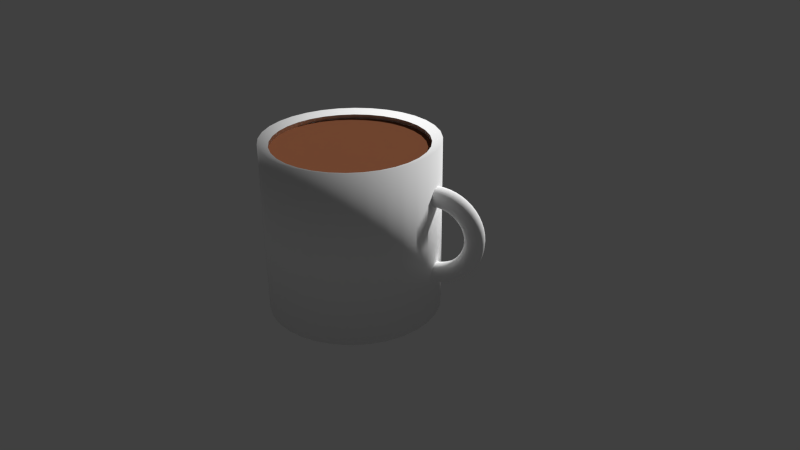 # Source: coffeemug.blend  (saved by Blender 4.0.36; exported with 4.5.12 LTS)
import bpy
from mathutils import Matrix  # noqa: F401  (used for matrix-valued properties, if any)

bpy.ops.wm.read_factory_settings(use_empty=True)
scene = bpy.context.scene
scene.name = 'Scene'

# ---- collections
col_collection_1 = bpy.data.collections.new('Collection 1'); scene.collection.children.link(col_collection_1)

# ---- materials (node trees are filled in below, after node groups)
mat_brown = bpy.data.materials.new('brown')
mat_brown.alpha_threshold = 0.0
mat_brown.use_transparent_shadow = False
mat_brown.diffuse_color = (0.2347, 0.08668, 0.04161, 1.0)
mat_brown.roughness = 0.5
mat_white = bpy.data.materials.new('white')
mat_white.alpha_threshold = 0.0
mat_white.use_transparent_shadow = False
mat_white.diffuse_color = (1.0, 1.0, 1.0, 1.0)
mat_white.roughness = 1.0
mat_white.specular_intensity = 1.0
mat_white.line_color = (0.0, 0.0, 0.0, 1.0)

# ---- material node trees

# ---- world
world_world = bpy.data.worlds.new('World'); scene.world = world_world
world_world.color = (0.05088, 0.05088, 0.05088)
world_world.use_sun_shadow = False
world_world.sun_shadow_jitter_overblur = 0.0
world_world.cycles.sampling_method = 'MANUAL'
world_world.cycles.sample_map_resolution = 256

# ---- cameras
cam_camera = bpy.data.cameras.new('Camera')
cam_camera.clip_end = 100.0
cam_camera.lens = 35.0
cam_camera.sensor_width = 32.0
cam_camera.sensor_height = 18.0
cam_camera.ortho_scale = 7.314
cam_camera.dof.focus_distance = 0.0
cam_camera.dof.aperture_fstop = 128.0

# ---- meshes
me_circle = bpy.data.meshes.new('Circle')
me_circle.from_pydata([(5.807, -2.571, -1.597), (5.756, -2.576, -1.597), (5.707, -2.591, -1.597), (5.661, -2.615, -1.597), (5.622, -2.648, -1.597), (5.589, -2.687, -1.597), (5.565, -2.733, -1.597), (5.55, -2.782, -1.597), (5.545, -2.833, -1.597), (5.55, -2.884, -1.597), (5.565, -2.933, -1.597), (5.589, -2.979, -1.597), (5.622, -3.018, -1.597), (5.661, -3.051, -1.597), (5.707, -3.075, -1.597), (5.756, -3.09, -1.597), (5.807, -3.095, -1.597), (5.858, -3.09, -1.597), (5.907, -3.075, -1.597), (5.953, -3.051, -1.597), (5.992, -3.018, -1.597), (6.025, -2.979, -1.597), (6.049, -2.933, -1.597), (6.064, -2.884, -1.597), (6.069, -2.833, -1.597), (6.064, -2.782, -1.597), (6.049, -2.733, -1.597), (6.025, -2.687, -1.597), (5.992, -2.648, -1.597), (5.953, -2.615, -1.597), (5.907, -2.591, -1.597), (5.858, -2.576, -1.597)], [], [(1, 2, 3, 4, 5, 6, 7, 8, 9, 10, 11, 12, 13, 14, 15, 16, 17, 18, 19, 20, 21, 22, 23, 24, 25, 26, 27, 28, 29, 30, 31, 0)])
me_circle.materials.append(mat_brown)
me_circle.use_remesh_preserve_volume = False
me_circle.use_remesh_preserve_attributes = False
me_circle.use_mirror_vertex_groups = False
me_circle.update()
me_cylinder_004 = bpy.data.meshes.new('Cylinder.004')
me_cylinder_004.from_pydata([(1.555, -2.235e-06, 0.01338), (1.54, 0.05715, 0.01338), (1.498, 0.09899, 0.01338), (1.441, 0.1143, 0.01338), (1.384, 0.09899, 0.01338), (1.342, 0.05715, 0.01338), (1.326, -2.235e-06, 0.01338), (1.342, -0.05716, 0.01338), (1.384, -0.09899, 0.01338), (1.441, -0.1143, 0.01338), (1.498, -0.09899, 0.01338), (1.54, -0.05716, 0.01338), (1.55, -2.241e-06, -0.06122), (1.535, 0.05715, -0.05922), (1.494, 0.09899, -0.05376), (1.437, 0.1143, -0.0463), (1.38, 0.09899, -0.03884), (1.339, 0.05715, -0.03338), (1.324, -2.237e-06, -0.03138), (1.339, -0.05716, -0.03338), (1.38, -0.09899, -0.03884), (1.437, -0.1143, -0.0463), (1.494, -0.09899, -0.05376), (1.535, -0.05716, -0.05922), (1.536, -2.247e-06, -0.1345), (1.521, 0.05715, -0.1306), (1.48, 0.09899, -0.1197), (1.425, 0.1143, -0.105), (1.37, 0.09899, -0.09016), (1.33, 0.05715, -0.07934), (1.315, -2.241e-06, -0.07537), (1.33, -0.05716, -0.07934), (1.37, -0.09899, -0.09016), (1.425, -0.1143, -0.105), (1.48, -0.09899, -0.1197), (1.521, -0.05716, -0.1306), (1.512, -2.247e-06, -0.2053), (1.497, 0.05715, -0.1995), (1.459, 0.09899, -0.1835), (1.406, 0.1143, -0.1616), (1.353, 0.09899, -0.1397), (1.315, 0.05715, -0.1237), (1.3, -2.234e-06, -0.1178), (1.315, -0.05716, -0.1237), (1.353, -0.09899, -0.1397), (1.406, -0.1143, -0.1616), (1.459, -0.09899, -0.1835), (1.497, -0.05716, -0.1995), (1.479, -2.247e-06, -0.2724), (1.465, 0.05715, -0.2647), (1.429, 0.09899, -0.2438), (1.38, 0.1143, -0.2152), (1.33, 0.09899, -0.1867), (1.294, 0.05715, -0.1657), (1.281, -2.247e-06, -0.1581), (1.294, -0.05716, -0.1657), (1.33, -0.09899, -0.1867), (1.38, -0.1143, -0.2152), (1.429, -0.09899, -0.2438), (1.465, -0.05716, -0.2647), (1.437, -2.247e-06, -0.3345), (1.425, 0.05715, -0.3252), (1.392, 0.09899, -0.2998), (1.346, 0.1143, -0.265), (1.301, 0.09899, -0.2302), (1.268, 0.05715, -0.2047), (1.256, -2.247e-06, -0.1954), (1.268, -0.05716, -0.2047), (1.301, -0.09899, -0.2302), (1.346, -0.1143, -0.265), (1.392, -0.09899, -0.2998), (1.425, -0.05716, -0.3252), (1.388, -2.247e-06, -0.3908), (1.377, 0.05715, -0.3799), (1.347, 0.09899, -0.3503), (1.307, 0.1143, -0.3099), (1.266, 0.09899, -0.2695), (1.237, 0.05715, -0.2399), (1.226, -2.247e-06, -0.2291), (1.237, -0.05716, -0.2399), (1.266, -0.09899, -0.2695), (1.307, -0.1143, -0.3099), (1.347, -0.09899, -0.3503), (1.377, -0.05716, -0.3799), (1.331, -2.247e-06, -0.44), (1.322, 0.05715, -0.4279), (1.297, 0.09899, -0.3947), (1.262, 0.1143, -0.3494), (1.227, 0.09899, -0.304), (1.202, 0.05715, -0.2708), (1.192, -2.247e-06, -0.2587), (1.202, -0.05716, -0.2708), (1.227, -0.09899, -0.304), (1.262, -0.1143, -0.3494), (1.297, -0.09899, -0.3947), (1.322, -0.05716, -0.4279), (1.269, -2.247e-06, -0.4816), (1.262, 0.05715, -0.4683), (1.241, 0.09899, -0.4321), (1.212, 0.1143, -0.3826), (1.184, 0.09899, -0.3331), (1.163, 0.05715, -0.2969), (1.155, -2.247e-06, -0.2836), (1.163, -0.05716, -0.2969), (1.184, -0.09899, -0.3331), (1.212, -0.1143, -0.3826), (1.241, -0.09899, -0.4321), (1.262, -0.05716, -0.4683), (1.202, -2.247e-06, -0.5146), (1.196, 0.05715, -0.5005), (1.18, 0.09899, -0.4618), (1.159, 0.1143, -0.409), (1.137, 0.09899, -0.3562), (1.121, 0.05715, -0.3176), (1.115, -2.247e-06, -0.3034), (1.121, -0.05716, -0.3176), (1.137, -0.09899, -0.3562), (1.159, -0.1143, -0.409), (1.18, -0.09899, -0.4618), (1.196, -0.05716, -0.5005), (1.131, -2.247e-06, -0.5387), (1.128, 0.05715, -0.5239), (1.117, 0.09899, -0.4835), (1.102, 0.1143, -0.4283), (1.087, 0.09899, -0.3731), (1.076, 0.05715, -0.3326), (1.072, -2.247e-06, -0.3179), (1.076, -0.05716, -0.3326), (1.087, -0.09899, -0.3731), (1.102, -0.1143, -0.4283), (1.117, -0.09899, -0.4835), (1.128, -0.05716, -0.5239), (1.058, -2.247e-06, -0.5533), (1.056, 0.05715, -0.5381), (1.051, 0.09899, -0.4966), (1.043, 0.1143, -0.4399), (1.036, 0.09899, -0.3833), (1.03, 0.05715, -0.3418), (1.028, -2.247e-06, -0.3266), (1.03, -0.05716, -0.3418), (1.036, -0.09899, -0.3833), (1.043, -0.1143, -0.4399), (1.051, -0.09899, -0.4966), (1.056, -0.05716, -0.5381), (0.9836, -2.247e-06, -0.5582), (0.9836, 0.05715, -0.5428), (0.9836, 0.09899, -0.501), (0.9836, 0.1143, -0.4438), (0.9836, 0.09899, -0.3867), (0.9836, 0.05715, -0.3449), (0.9836, -2.247e-06, -0.3295), (0.9836, -0.05716, -0.3449), (0.9836, -0.09899, -0.3867), (0.9836, -0.1143, -0.4438), (0.9836, -0.09899, -0.501), (0.9836, -0.05716, -0.5428), (0.9836, -2.193e-06, 0.5849), (0.9836, 0.05715, 0.5696), (0.9836, 0.09899, 0.5278), (0.9836, 0.1143, 0.4706), (0.9836, 0.09899, 0.4135), (0.9836, 0.05715, 0.3716), (0.9836, -2.22e-06, 0.3563), (0.9836, -0.05716, 0.3716), (0.9836, -0.09899, 0.4135), (0.9836, -0.1143, 0.4706), (0.9836, -0.09899, 0.5278), (0.9836, -0.05716, 0.5696), (1.058, -2.193e-06, 0.58), (1.056, 0.05715, 0.5648), (1.051, 0.09899, 0.5234), (1.043, 0.1143, 0.4667), (1.036, 0.09899, 0.41), (1.03, 0.05715, 0.3686), (1.028, -2.22e-06, 0.3534), (1.03, -0.05716, 0.3686), (1.036, -0.09899, 0.41), (1.043, -0.1143, 0.4667), (1.051, -0.09899, 0.5234), (1.056, -0.05716, 0.5648), (1.131, -2.193e-06, 0.5654), (1.128, 0.05715, 0.5506), (1.117, 0.09899, 0.5102), (1.102, 0.1143, 0.455), (1.087, 0.09899, 0.3998), (1.076, 0.05715, 0.3594), (1.072, -2.22e-06, 0.3446), (1.076, -0.05716, 0.3594), (1.087, -0.09899, 0.3998), (1.102, -0.1143, 0.455), (1.117, -0.09899, 0.5102), (1.128, -0.05716, 0.5506), (1.202, -2.193e-06, 0.5414), (1.196, 0.05715, 0.5273), (1.18, 0.09899, 0.4886), (1.159, 0.1143, 0.4358), (1.137, 0.09899, 0.383), (1.121, 0.05715, 0.3443), (1.115, -2.22e-06, 0.3302), (1.121, -0.05716, 0.3443), (1.137, -0.09899, 0.383), (1.159, -0.1143, 0.4358), (1.18, -0.09899, 0.4886), (1.196, -0.05716, 0.5273), (1.269, -2.193e-06, 0.5083), (1.262, 0.05715, 0.4951), (1.241, 0.09899, 0.4588), (1.212, 0.1143, 0.4094), (1.184, 0.09899, 0.3599), (1.163, 0.05715, 0.3236), (1.155, -2.22e-06, 0.3104), (1.163, -0.05716, 0.3236), (1.184, -0.09899, 0.3599), (1.212, -0.1143, 0.4094), (1.241, -0.09899, 0.4588), (1.262, -0.05716, 0.4951), (1.331, -2.22e-06, 0.4668), (1.322, 0.05715, 0.4547), (1.297, 0.09899, 0.4215), (1.262, 0.1143, 0.3761), (1.227, 0.09899, 0.3308), (1.202, 0.05715, 0.2976), (1.192, -2.22e-06, 0.2854), (1.202, -0.05716, 0.2976), (1.227, -0.09899, 0.3308), (1.262, -0.1143, 0.3761), (1.297, -0.09899, 0.4215), (1.322, -0.05716, 0.4547), (1.388, -2.22e-06, 0.4175), (1.377, 0.05715, 0.4067), (1.347, 0.09899, 0.3771), (1.307, 0.1143, 0.3367), (1.266, 0.09899, 0.2963), (1.237, 0.05715, 0.2667), (1.226, -2.22e-06, 0.2559), (1.237, -0.05716, 0.2667), (1.266, -0.09899, 0.2963), (1.307, -0.1143, 0.3367), (1.347, -0.09899, 0.3771), (1.377, -0.05716, 0.4067), (1.437, -2.22e-06, 0.3613), (1.425, 0.05715, 0.352), (1.392, 0.09899, 0.3265), (1.346, 0.1143, 0.2917), (1.301, 0.09899, 0.2569), (1.268, 0.05715, 0.2315), (1.256, -2.22e-06, 0.2221), (1.268, -0.05716, 0.2315), (1.301, -0.09899, 0.2569), (1.346, -0.1143, 0.2917), (1.392, -0.09899, 0.3265), (1.425, -0.05716, 0.352), (1.479, -2.22e-06, 0.2991), (1.465, 0.05715, 0.2915), (1.429, 0.09899, 0.2706), (1.38, 0.1143, 0.242), (1.33, 0.09899, 0.2134), (1.294, 0.05715, 0.1925), (1.281, -2.234e-06, 0.1848), (1.294, -0.05716, 0.1925), (1.33, -0.09899, 0.2134), (1.38, -0.1143, 0.242), (1.429, -0.09899, 0.2706), (1.465, -0.05716, 0.2915), (1.512, -2.22e-06, 0.2321), (1.497, 0.05715, 0.2262), (1.459, 0.09899, 0.2102), (1.406, 0.1143, 0.1884), (1.353, 0.09899, 0.1665), (1.315, 0.05715, 0.1505), (1.3, -2.234e-06, 0.1446), (1.315, -0.05716, 0.1505), (1.353, -0.09899, 0.1665), (1.406, -0.1143, 0.1884), (1.459, -0.09899, 0.2102), (1.497, -0.05716, 0.2262), (1.536, -2.234e-06, 0.1613), (1.521, 0.05715, 0.1573), (1.48, 0.09899, 0.1465), (1.425, 0.1143, 0.1317), (1.37, 0.09899, 0.1169), (1.33, 0.05715, 0.1061), (1.315, -2.234e-06, 0.1021), (1.33, -0.05716, 0.1061), (1.37, -0.09899, 0.1169), (1.425, -0.1143, 0.1317), (1.48, -0.09899, 0.1465), (1.521, -0.05716, 0.1573), (1.55, -2.234e-06, 0.08798), (1.535, 0.05715, 0.08598), (1.494, 0.09899, 0.08052), (1.437, 0.1143, 0.07306), (1.38, 0.09899, 0.0656), (1.339, 0.05715, 0.06014), (1.324, -2.234e-06, 0.05814), (1.339, -0.05716, 0.06014), (1.38, -0.09899, 0.0656), (1.437, -0.1143, 0.07306), (1.494, -0.09899, 0.08052), (1.535, -0.05716, 0.08598), (0.0, 1.0, -1.0), (0.0, 1.0, 1.0), (0.1951, 0.9808, -1.0), (0.1951, 0.9808, 1.0), (0.3827, 0.9239, -1.0), (0.3827, 0.9239, 1.0), (0.5556, 0.8315, -1.0), (0.5556, 0.8315, 1.0), (0.7071, 0.7071, -1.0), (0.7071, 0.7071, 1.0), (0.8315, 0.5556, -1.0), (0.8315, 0.5556, 1.0), (0.9239, 0.3827, -1.0), (0.9239, 0.3827, 1.0), (0.9808, 0.1951, -1.0), (0.9808, 0.1951, 1.0), (1.0, 7.55e-08, -1.0), (1.0, 7.55e-08, 1.0), (0.9808, -0.1951, -1.0), (0.9808, -0.1951, 1.0), (0.9239, -0.3827, -1.0), (0.9239, -0.3827, 1.0), (0.8315, -0.5556, -1.0), (0.8315, -0.5556, 1.0), (0.7071, -0.7071, -1.0), (0.7071, -0.7071, 1.0), (0.5556, -0.8315, -1.0), (0.5556, -0.8315, 1.0), (0.3827, -0.9239, -1.0), (0.3827, -0.9239, 1.0), (0.1951, -0.9808, -1.0), (0.1951, -0.9808, 1.0), (-3.258e-07, -1.0, -1.0), (-3.258e-07, -1.0, 1.0), (-0.1951, -0.9808, -1.0), (-0.1951, -0.9808, 1.0), (-0.3827, -0.9239, -1.0), (-0.3827, -0.9239, 1.0), (-0.5556, -0.8315, -1.0), (-0.5556, -0.8315, 1.0), (-0.7071, -0.7071, -1.0), (-0.7071, -0.7071, 1.0), (-0.8315, -0.5556, -1.0), (-0.8315, -0.5556, 1.0), (-0.9239, -0.3827, -1.0), (-0.9239, -0.3827, 1.0), (-0.9808, -0.1951, -1.0), (-0.9808, -0.1951, 1.0), (-1.0, 9.656e-07, -1.0), (-1.0, 9.656e-07, 1.0), (-0.9808, 0.1951, -1.0), (-0.9808, 0.1951, 1.0), (-0.9239, 0.3827, -1.0), (-0.9239, 0.3827, 1.0), (-0.8315, 0.5556, -1.0), (-0.8315, 0.5556, 1.0), (-0.7071, 0.7071, -1.0), (-0.7071, 0.7071, 1.0), (-0.5556, 0.8315, -1.0), (-0.5556, 0.8315, 1.0), (-0.3827, 0.9239, -1.0), (-0.3827, 0.9239, 1.0), (-0.1951, 0.9808, -1.0), (-0.1951, 0.9808, 1.0), (0.1726, -0.8677, 0.9591), (0.1726, -0.8677, -0.8103), (0.3386, -0.8173, 0.9591), (0.3386, -0.8173, -0.8103), (0.4915, -0.7356, 0.9591), (0.4915, -0.7356, -0.8103), (0.6256, -0.6256, 0.9591), (0.6256, -0.6256, -0.8103), (0.7356, -0.4915, 0.9591), (0.7356, -0.4915, -0.8103), (0.8173, -0.3386, 0.9591), (0.8173, -0.3386, -0.8103), (0.8677, -0.1726, 0.9591), (0.8677, -0.1726, -0.8103), (0.8847, 6.079e-08, 0.9591), (0.8847, 6.079e-08, -0.8103), (0.8677, 0.1726, 0.9591), (0.8677, 0.1726, -0.8103), (0.8173, 0.3386, 0.9591), (0.8173, 0.3386, -0.8103), (0.7356, 0.4915, 0.9591), (0.7356, 0.4915, -0.8103), (0.6256, 0.6256, 0.9591), (0.6256, 0.6256, -0.8103), (0.4915, 0.7356, 0.9591), (0.4915, 0.7356, -0.8103), (0.3386, 0.8173, 0.9591), (0.3386, 0.8173, -0.8103), (0.1726, 0.8677, 0.9591), (0.1726, 0.8677, -0.8103), (9.612e-09, 0.8847, 0.9591), (9.612e-09, 0.8847, -0.8103), (-2.787e-07, -0.8847, -0.8103), (-2.787e-07, -0.8847, 0.9591), (-0.1726, -0.8677, -0.8103), (-0.1726, -0.8677, 0.9591), (-0.3386, -0.8173, -0.8103), (-0.3386, -0.8173, 0.9591), (-0.4915, -0.7356, -0.8103), (-0.4915, -0.7356, 0.9591), (-0.6256, -0.6256, -0.8103), (-0.6256, -0.6256, 0.9591), (-0.7356, -0.4915, -0.8103), (-0.7356, -0.4915, 0.9591), (-0.8173, -0.3386, -0.8103), (-0.8173, -0.3386, 0.9591), (-0.8677, -0.1726, -0.8103), (-0.8677, -0.1726, 0.9591), (-0.8847, 8.483e-07, -0.8103), (-0.8847, 8.483e-07, 0.9591), (-0.8677, 0.1726, -0.8103), (-0.8677, 0.1726, 0.9591), (-0.8173, 0.3386, -0.8103), (-0.8173, 0.3386, 0.9591), (-0.7356, 0.4915, -0.8103), (-0.7356, 0.4915, 0.9591), (-0.6256, 0.6256, -0.8103), (-0.6256, 0.6256, 0.9591), (-0.4915, 0.7356, -0.8103), (-0.4915, 0.7356, 0.9591), (-0.3386, 0.8173, -0.8103), (-0.3386, 0.8173, 0.9591), (-0.1726, 0.8677, -0.8103), (-0.1726, 0.8677, 0.9591), (0.9576, 0.09899, 0.5261), (0.9576, 0.09899, -0.385), (0.9576, -0.09899, -0.4993), (0.9576, 0.1143, 0.4689), (0.9576, -0.1143, -0.4421), (0.9576, -0.09899, 0.4118), (0.9576, -0.09899, -0.385), (0.9576, -0.05716, -0.5411), (0.9576, -2.247e-06, -0.3278), (0.9576, 0.05715, -0.5411), (0.9576, 0.05715, 0.5679), (0.9576, -0.05716, -0.3432), (0.9576, -0.09899, 0.5261), (0.9576, 0.1143, -0.4421), (0.9576, 0.09899, -0.4993), (0.9576, -0.05716, 0.5679), (0.9576, -2.193e-06, 0.5832), (0.9576, 0.05715, 0.3699), (0.9576, -2.247e-06, -0.5565), (0.9576, -2.22e-06, 0.3546), (0.9576, -0.05716, 0.3699), (0.9576, 0.05715, -0.3432), (0.9576, 0.09899, 0.4118), (0.9576, -0.1143, 0.4689)], [], [(0, 12, 13, 1), (1, 13, 14, 2), (2, 14, 15, 3), (3, 15, 16, 4), (4, 16, 17, 5), (5, 17, 18, 6), (6, 18, 19, 7), (7, 19, 20, 8), (8, 20, 21, 9), (9, 21, 22, 10), (10, 22, 23, 11), (0, 11, 23, 12), (12, 24, 25, 13), (13, 25, 26, 14), (14, 26, 27, 15), (15, 27, 28, 16), (16, 28, 29, 17), (17, 29, 30, 18), (18, 30, 31, 19), (19, 31, 32, 20), (20, 32, 33, 21), (21, 33, 34, 22), (22, 34, 35, 23), (23, 35, 24, 12), (24, 36, 37, 25), (25, 37, 38, 26), (26, 38, 39, 27), (27, 39, 40, 28), (28, 40, 41, 29), (29, 41, 42, 30), (30, 42, 43, 31), (31, 43, 44, 32), (32, 44, 45, 33), (33, 45, 46, 34), (34, 46, 47, 35), (35, 47, 36, 24), (36, 48, 49, 37), (37, 49, 50, 38), (38, 50, 51, 39), (39, 51, 52, 40), (40, 52, 53, 41), (41, 53, 54, 42), (42, 54, 55, 43), (43, 55, 56, 44), (44, 56, 57, 45), (45, 57, 58, 46), (46, 58, 59, 47), (47, 59, 48, 36), (48, 60, 61, 49), (49, 61, 62, 50), (50, 62, 63, 51), (51, 63, 64, 52), (52, 64, 65, 53), (53, 65, 66, 54), (54, 66, 67, 55), (55, 67, 68, 56), (56, 68, 69, 57), (57, 69, 70, 58), (58, 70, 71, 59), (59, 71, 60, 48), (60, 72, 73, 61), (61, 73, 74, 62), (62, 74, 75, 63), (63, 75, 76, 64), (64, 76, 77, 65), (65, 77, 78, 66), (66, 78, 79, 67), (67, 79, 80, 68), (68, 80, 81, 69), (69, 81, 82, 70), (70, 82, 83, 71), (71, 83, 72, 60), (72, 84, 85, 73), (73, 85, 86, 74), (74, 86, 87, 75), (75, 87, 88, 76), (76, 88, 89, 77), (77, 89, 90, 78), (78, 90, 91, 79), (79, 91, 92, 80), (80, 92, 93, 81), (81, 93, 94, 82), (82, 94, 95, 83), (83, 95, 84, 72), (84, 96, 97, 85), (85, 97, 98, 86), (86, 98, 99, 87), (87, 99, 100, 88), (88, 100, 101, 89), (89, 101, 102, 90), (90, 102, 103, 91), (91, 103, 104, 92), (92, 104, 105, 93), (93, 105, 106, 94), (94, 106, 107, 95), (95, 107, 96, 84), (96, 108, 109, 97), (97, 109, 110, 98), (98, 110, 111, 99), (99, 111, 112, 100), (100, 112, 113, 101), (101, 113, 114, 102), (102, 114, 115, 103), (103, 115, 116, 104), (104, 116, 117, 105), (105, 117, 118, 106), (106, 118, 119, 107), (107, 119, 108, 96), (108, 120, 121, 109), (109, 121, 122, 110), (110, 122, 123, 111), (111, 123, 124, 112), (112, 124, 125, 113), (113, 125, 126, 114), (114, 126, 127, 115), (115, 127, 128, 116), (116, 128, 129, 117), (117, 129, 130, 118), (118, 130, 131, 119), (119, 131, 120, 108), (120, 132, 133, 121), (121, 133, 134, 122), (122, 134, 135, 123), (123, 135, 136, 124), (124, 136, 137, 125), (125, 137, 138, 126), (126, 138, 139, 127), (127, 139, 140, 128), (128, 140, 141, 129), (129, 141, 142, 130), (130, 142, 143, 131), (131, 143, 132, 120), (132, 144, 145, 133), (133, 145, 146, 134), (134, 146, 147, 135), (135, 147, 148, 136), (136, 148, 149, 137), (137, 149, 150, 138), (138, 150, 151, 139), (139, 151, 152, 140), (140, 152, 153, 141), (141, 153, 154, 142), (142, 154, 155, 143), (143, 155, 144, 132), (444, 156, 157, 438), (438, 157, 158, 428), (428, 158, 159, 431), (431, 159, 160, 450), (450, 160, 161, 445), (445, 161, 162, 447), (447, 162, 163, 448), (448, 163, 164, 433), (433, 164, 165, 451), (451, 165, 166, 440), (440, 166, 167, 443), (443, 167, 156, 444), (156, 168, 169, 157), (157, 169, 170, 158), (158, 170, 171, 159), (159, 171, 172, 160), (160, 172, 173, 161), (161, 173, 174, 162), (162, 174, 175, 163), (163, 175, 176, 164), (164, 176, 177, 165), (165, 177, 178, 166), (166, 178, 179, 167), (167, 179, 168, 156), (168, 180, 181, 169), (169, 181, 182, 170), (170, 182, 183, 171), (171, 183, 184, 172), (172, 184, 185, 173), (173, 185, 186, 174), (174, 186, 187, 175), (175, 187, 188, 176), (176, 188, 189, 177), (177, 189, 190, 178), (178, 190, 191, 179), (179, 191, 180, 168), (180, 192, 193, 181), (181, 193, 194, 182), (182, 194, 195, 183), (183, 195, 196, 184), (184, 196, 197, 185), (185, 197, 198, 186), (186, 198, 199, 187), (187, 199, 200, 188), (188, 200, 201, 189), (189, 201, 202, 190), (190, 202, 203, 191), (191, 203, 192, 180), (192, 204, 205, 193), (193, 205, 206, 194), (194, 206, 207, 195), (195, 207, 208, 196), (196, 208, 209, 197), (197, 209, 210, 198), (198, 210, 211, 199), (199, 211, 212, 200), (200, 212, 213, 201), (201, 213, 214, 202), (202, 214, 215, 203), (203, 215, 204, 192), (204, 216, 217, 205), (205, 217, 218, 206), (206, 218, 219, 207), (207, 219, 220, 208), (208, 220, 221, 209), (209, 221, 222, 210), (210, 222, 223, 211), (211, 223, 224, 212), (212, 224, 225, 213), (213, 225, 226, 214), (214, 226, 227, 215), (215, 227, 216, 204), (216, 228, 229, 217), (217, 229, 230, 218), (218, 230, 231, 219), (219, 231, 232, 220), (220, 232, 233, 221), (221, 233, 234, 222), (222, 234, 235, 223), (223, 235, 236, 224), (224, 236, 237, 225), (225, 237, 238, 226), (226, 238, 239, 227), (227, 239, 228, 216), (228, 240, 241, 229), (229, 241, 242, 230), (230, 242, 243, 231), (231, 243, 244, 232), (232, 244, 245, 233), (233, 245, 246, 234), (234, 246, 247, 235), (235, 247, 248, 236), (236, 248, 249, 237), (237, 249, 250, 238), (238, 250, 251, 239), (239, 251, 240, 228), (240, 252, 253, 241), (241, 253, 254, 242), (242, 254, 255, 243), (243, 255, 256, 244), (244, 256, 257, 245), (245, 257, 258, 246), (246, 258, 259, 247), (247, 259, 260, 248), (248, 260, 261, 249), (249, 261, 262, 250), (250, 262, 263, 251), (251, 263, 252, 240), (252, 264, 265, 253), (253, 265, 266, 254), (254, 266, 267, 255), (255, 267, 268, 256), (256, 268, 269, 257), (257, 269, 270, 258), (258, 270, 271, 259), (259, 271, 272, 260), (260, 272, 273, 261), (261, 273, 274, 262), (262, 274, 275, 263), (263, 275, 264, 252), (264, 276, 277, 265), (265, 277, 278, 266), (266, 278, 279, 267), (267, 279, 280, 268), (268, 280, 281, 269), (269, 281, 282, 270), (270, 282, 283, 271), (271, 283, 284, 272), (272, 284, 285, 273), (273, 285, 286, 274), (274, 286, 287, 275), (275, 287, 276, 264), (276, 288, 289, 277), (277, 289, 290, 278), (278, 290, 291, 279), (279, 291, 292, 280), (280, 292, 293, 281), (281, 293, 294, 282), (282, 294, 295, 283), (283, 295, 296, 284), (284, 296, 297, 285), (285, 297, 298, 286), (286, 298, 299, 287), (287, 299, 288, 276), (288, 0, 1, 289), (289, 1, 2, 290), (290, 2, 3, 291), (291, 3, 4, 292), (292, 4, 5, 293), (293, 5, 6, 294), (294, 6, 7, 295), (295, 7, 8, 296), (296, 8, 9, 297), (297, 9, 10, 298), (298, 10, 11, 299), (299, 11, 0, 288), (300, 301, 303, 302), (302, 303, 305, 304), (304, 305, 307, 306), (306, 307, 309, 308), (308, 309, 311, 310), (310, 311, 313, 312), (312, 313, 315, 314), (314, 315, 317, 316), (316, 317, 319, 318), (318, 319, 321, 320), (320, 321, 323, 322), (322, 323, 325, 324), (324, 325, 327, 326), (326, 327, 329, 328), (328, 329, 331, 330), (330, 331, 333, 332), (332, 333, 335, 334), (334, 335, 337, 336), (336, 337, 339, 338), (338, 339, 341, 340), (340, 341, 343, 342), (342, 343, 345, 344), (344, 345, 347, 346), (346, 347, 349, 348), (348, 349, 351, 350), (350, 351, 353, 352), (352, 353, 355, 354), (354, 355, 357, 356), (356, 357, 359, 358), (358, 359, 361, 360), (362, 363, 301, 300), (360, 361, 363, 362), (300, 302, 304, 306, 308, 310, 312, 314, 316, 318, 320, 322, 324, 326, 328, 330, 332, 334, 336, 338, 340, 342, 344, 346, 348, 350, 352, 354, 356, 358, 360, 362), (395, 394, 392, 393), (393, 392, 390, 391), (391, 390, 388, 389), (389, 388, 386, 387), (387, 386, 384, 385), (385, 384, 382, 383), (383, 382, 380, 381), (381, 380, 378, 379), (379, 378, 376, 377), (377, 376, 374, 375), (375, 374, 372, 373), (373, 372, 370, 371), (371, 370, 368, 369), (369, 368, 366, 367), (367, 366, 364, 365), (365, 364, 397, 396), (396, 397, 399, 398), (398, 399, 401, 400), (400, 401, 403, 402), (402, 403, 405, 404), (404, 405, 407, 406), (406, 407, 409, 408), (408, 409, 411, 410), (410, 411, 413, 412), (412, 413, 415, 414), (414, 415, 417, 416), (416, 417, 419, 418), (418, 419, 421, 420), (420, 421, 423, 422), (422, 423, 425, 424), (426, 427, 394, 395), (424, 425, 427, 426), (395, 393, 391, 389, 387, 385, 383, 381, 379, 377, 375, 373, 371, 369, 367, 365, 396, 398, 400, 402, 404, 406, 408, 410, 412, 414, 416, 418, 420, 422, 424, 426), (363, 427, 394, 301), (331, 364, 397, 333), (146, 442, 441, 147), (144, 446, 437, 145), (145, 437, 442, 146), (149, 449, 436, 150), (150, 436, 439, 151), (155, 435, 446, 144), (151, 439, 434, 152), (152, 434, 432, 153), (153, 432, 430, 154), (154, 430, 435, 155), (147, 441, 429, 148), (148, 429, 449, 149), (301, 394, 392, 303), (303, 392, 390, 305), (305, 390, 388, 307), (307, 388, 386, 309), (309, 386, 384, 311), (311, 384, 382, 313), (313, 382, 380, 315), (315, 380, 378, 317), (317, 378, 376, 319), (319, 376, 374, 321), (321, 374, 372, 323), (323, 372, 370, 325), (325, 370, 368, 327), (327, 368, 366, 329), (329, 366, 364, 331), (333, 397, 399, 335), (335, 399, 401, 337), (337, 401, 403, 339), (339, 403, 405, 341), (341, 405, 407, 343), (343, 407, 409, 345), (345, 409, 411, 347), (347, 411, 413, 349), (349, 413, 415, 351), (351, 415, 417, 353), (353, 417, 419, 355), (355, 419, 421, 357), (357, 421, 423, 359), (359, 423, 425, 361), (361, 425, 427, 363)])
me_cylinder_004.polygons.foreach_set('use_smooth', [True] * 410)
me_cylinder_004.materials.append(mat_white)
me_cylinder_004.use_remesh_preserve_volume = False
me_cylinder_004.use_remesh_preserve_attributes = False
me_cylinder_004.use_mirror_vertex_groups = False
me_cylinder_004.update()

# ---- objects
ob_circle = bpy.data.objects.new('Circle', me_circle)
ob_cylinder_004 = bpy.data.objects.new('Cylinder.004', me_cylinder_004)
ob_camera = bpy.data.objects.new('Camera', cam_camera)

# ---- transforms, parenting, visibility, modifiers, constraints
ob_circle.location = (-5.643, 1.945, 3.68)
ob_circle.lineart.crease_threshold = 0.0
ob_cylinder_004.location = (0.1644, -0.8862, 1.829)
ob_cylinder_004.rotation_euler = (0.0, -0.0, -2.081)
ob_cylinder_004.scale = (0.2798, 0.2798, 0.2798)
ob_cylinder_004.lineart.crease_threshold = 0.0
ob_camera.location = (-2.322, -0.7578, 3.037)
ob_camera.rotation_euler = (4.255, 3.134, 1.456)
ob_camera.lock_rotations_4d = False
ob_camera.empty_display_type = 'ARROWS'
ob_camera.color = (0.0, 0.0, 0.0, 0.0)
ob_camera.display_type = 'WIRE'
ob_camera.lineart.crease_threshold = 0.0

# ---- collection membership
col_collection_1.objects.link(ob_circle)
col_collection_1.objects.link(ob_cylinder_004)
col_collection_1.objects.link(ob_camera)

# ---- scene / render settings (as saved in the file)
scene.camera = ob_camera
scene.frame_start = 1; scene.frame_end = 22; scene.frame_set(24)
scene.render.engine = 'BLENDER_EEVEE_NEXT'
scene.render.resolution_percentage = 50
scene.render.dither_intensity = 0.0
scene.cycles.use_denoising = False
scene.cycles.samples = 10
scene.cycles.sampling_pattern = 'TABULATED_SOBOL'
scene.cycles.light_sampling_threshold = 0.0
scene.cycles.use_adaptive_sampling = False
scene.cycles.use_light_tree = False
scene.cycles.blur_glossy = 0.0
scene.cycles.pixel_filter_type = 'GAUSSIAN'
scene.cycles.sample_clamp_indirect = 0.0
scene.view_settings.view_transform = 'Standard'
bpy.context.view_layer.update()

# ---- added for rendering (the .blend has no usable light): sun
light_auto_sun = bpy.data.lights.new('AutoSun', 'SUN')
light_auto_sun.energy = 3.0
light_auto_sun.angle = 0.0523599
ob_auto_sun = bpy.data.objects.new('AutoSun', light_auto_sun)
scene.collection.objects.link(ob_auto_sun)
ob_auto_sun.rotation_euler = (0.872665, 0.174533, 0.523599)
bpy.context.view_layer.update()
